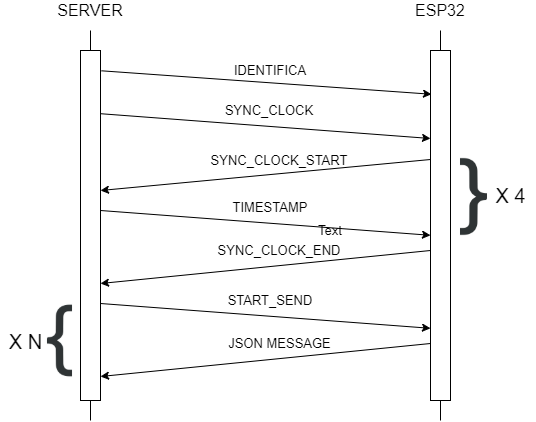

The diagram above was exported from draw.io. Its source (the exported page's mxGraphModel, read from the mxfile embedded in the PNG):
<mxGraphModel dx="1422" dy="713" grid="1" gridSize="10" guides="1" tooltips="1" connect="1" arrows="1" fold="1" page="1" pageScale="1" pageWidth="827" pageHeight="1169" math="0" shadow="0">
  <root>
    <mxCell id="0" />
    <mxCell id="1" parent="0" />
    <mxCell id="2" value="" style="endArrow=none;html=1;" edge="1" parent="1">
      <mxGeometry width="50" height="50" relative="1" as="geometry">
        <mxPoint x="160" y="500" as="sourcePoint" />
        <mxPoint x="160" y="110" as="targetPoint" />
      </mxGeometry>
    </mxCell>
    <mxCell id="3" value="" style="rounded=0;whiteSpace=wrap;html=1;" vertex="1" parent="1">
      <mxGeometry x="150" y="130" width="20" height="350" as="geometry" />
    </mxCell>
    <mxCell id="4" value="" style="endArrow=none;html=1;" edge="1" parent="1">
      <mxGeometry width="50" height="50" relative="1" as="geometry">
        <mxPoint x="510" y="500" as="sourcePoint" />
        <mxPoint x="510" y="110" as="targetPoint" />
      </mxGeometry>
    </mxCell>
    <mxCell id="5" value="" style="rounded=0;whiteSpace=wrap;html=1;" vertex="1" parent="1">
      <mxGeometry x="500" y="130" width="20" height="350" as="geometry" />
    </mxCell>
    <mxCell id="6" value="&lt;font style=&quot;font-size: 16px&quot;&gt;SERVER&lt;/font&gt;" style="text;html=1;strokeColor=none;fillColor=none;align=center;verticalAlign=middle;whiteSpace=wrap;rounded=0;" vertex="1" parent="1">
      <mxGeometry x="140" y="80" width="40" height="20" as="geometry" />
    </mxCell>
    <mxCell id="7" value="&lt;font style=&quot;font-size: 16px&quot;&gt;ESP32&lt;/font&gt;" style="text;html=1;strokeColor=none;fillColor=none;align=center;verticalAlign=middle;whiteSpace=wrap;rounded=0;" vertex="1" parent="1">
      <mxGeometry x="490" y="80" width="40" height="20" as="geometry" />
    </mxCell>
    <mxCell id="8" value="" style="endArrow=classic;html=1;exitX=1.05;exitY=0.058;exitDx=0;exitDy=0;exitPerimeter=0;entryX=0.05;entryY=0.125;entryDx=0;entryDy=0;entryPerimeter=0;" edge="1" source="3" target="5" parent="1">
      <mxGeometry width="50" height="50" relative="1" as="geometry">
        <mxPoint x="390" y="420" as="sourcePoint" />
        <mxPoint x="501" y="170" as="targetPoint" />
      </mxGeometry>
    </mxCell>
    <mxCell id="9" value="IDENTIFICA" style="text;html=1;strokeColor=none;fillColor=none;align=center;verticalAlign=middle;whiteSpace=wrap;rounded=0;fontSize=13;" vertex="1" parent="1">
      <mxGeometry x="320" y="140" width="40" height="20" as="geometry" />
    </mxCell>
    <mxCell id="10" value="" style="endArrow=classic;html=1;entryX=0.05;entryY=0.12;entryDx=0;entryDy=0;entryPerimeter=0;exitX=1.05;exitY=0.058;exitDx=0;exitDy=0;exitPerimeter=0;" edge="1" parent="1">
      <mxGeometry width="50" height="50" relative="1" as="geometry">
        <mxPoint x="170" y="193.20000000000005" as="sourcePoint" />
        <mxPoint x="500" y="218" as="targetPoint" />
      </mxGeometry>
    </mxCell>
    <mxCell id="11" value="SYNC_CLOCK" style="text;html=1;strokeColor=none;fillColor=none;align=center;verticalAlign=middle;whiteSpace=wrap;rounded=0;fontSize=13;" vertex="1" parent="1">
      <mxGeometry x="319" y="180" width="40" height="20" as="geometry" />
    </mxCell>
    <mxCell id="12" value="" style="endArrow=classic;html=1;exitX=0;exitY=0.25;exitDx=0;exitDy=0;entryX=1;entryY=0.4;entryDx=0;entryDy=0;entryPerimeter=0;" edge="1" target="3" parent="1">
      <mxGeometry width="50" height="50" relative="1" as="geometry">
        <mxPoint x="500" y="239" as="sourcePoint" />
        <mxPoint x="176" y="268.20000000000005" as="targetPoint" />
      </mxGeometry>
    </mxCell>
    <mxCell id="13" value="SYNC_CLOCK_END" style="text;html=1;strokeColor=none;fillColor=none;align=center;verticalAlign=middle;whiteSpace=wrap;rounded=0;fontSize=13;" vertex="1" parent="1">
      <mxGeometry x="329" y="320" width="40" height="20" as="geometry" />
    </mxCell>
    <mxCell id="14" value="" style="endArrow=classic;html=1;entryX=0.05;entryY=0.12;entryDx=0;entryDy=0;entryPerimeter=0;exitX=1.05;exitY=0.058;exitDx=0;exitDy=0;exitPerimeter=0;" edge="1" parent="1">
      <mxGeometry width="50" height="50" relative="1" as="geometry">
        <mxPoint x="170" y="290" as="sourcePoint" />
        <mxPoint x="500" y="314.79999999999995" as="targetPoint" />
      </mxGeometry>
    </mxCell>
    <mxCell id="15" value="TIMESTAMP" style="text;html=1;strokeColor=none;fillColor=none;align=center;verticalAlign=middle;whiteSpace=wrap;rounded=0;fontSize=13;" vertex="1" parent="1">
      <mxGeometry x="320" y="277" width="40" height="20" as="geometry" />
    </mxCell>
    <mxCell id="16" value="" style="endArrow=classic;html=1;exitX=0;exitY=0.25;exitDx=0;exitDy=0;entryX=1;entryY=0.355;entryDx=0;entryDy=0;entryPerimeter=0;" edge="1" parent="1">
      <mxGeometry width="50" height="50" relative="1" as="geometry">
        <mxPoint x="500" y="330" as="sourcePoint" />
        <mxPoint x="170" y="363" as="targetPoint" />
      </mxGeometry>
    </mxCell>
    <mxCell id="17" value="SYNC_CLOCK_START" style="text;html=1;strokeColor=none;fillColor=none;align=center;verticalAlign=middle;whiteSpace=wrap;rounded=0;fontSize=13;" vertex="1" parent="1">
      <mxGeometry x="329" y="230" width="40" height="20" as="geometry" />
    </mxCell>
    <mxCell id="18" value="JSON MESSAGE" style="text;html=1;strokeColor=none;fillColor=none;align=center;verticalAlign=middle;whiteSpace=wrap;rounded=0;fontSize=13;" vertex="1" parent="1">
      <mxGeometry x="293.5" y="413" width="111" height="20" as="geometry" />
    </mxCell>
    <mxCell id="19" value="" style="endArrow=classic;html=1;entryX=0.05;entryY=0.12;entryDx=0;entryDy=0;entryPerimeter=0;exitX=1.05;exitY=0.058;exitDx=0;exitDy=0;exitPerimeter=0;" edge="1" parent="1">
      <mxGeometry width="50" height="50" relative="1" as="geometry">
        <mxPoint x="170" y="383" as="sourcePoint" />
        <mxPoint x="500" y="407.79999999999995" as="targetPoint" />
      </mxGeometry>
    </mxCell>
    <mxCell id="20" value="START_SEND" style="text;html=1;strokeColor=none;fillColor=none;align=center;verticalAlign=middle;whiteSpace=wrap;rounded=0;fontSize=13;" vertex="1" parent="1">
      <mxGeometry x="320" y="370" width="40" height="20" as="geometry" />
    </mxCell>
    <mxCell id="21" value="" style="endArrow=classic;html=1;exitX=0;exitY=0.25;exitDx=0;exitDy=0;entryX=1;entryY=0.355;entryDx=0;entryDy=0;entryPerimeter=0;" edge="1" parent="1">
      <mxGeometry width="50" height="50" relative="1" as="geometry">
        <mxPoint x="500" y="423" as="sourcePoint" />
        <mxPoint x="170" y="456" as="targetPoint" />
      </mxGeometry>
    </mxCell>
    <mxCell id="22" value="" style="shape=image;html=1;verticalAlign=top;verticalLabelPosition=bottom;labelBackgroundColor=#ffffff;imageAspect=0;aspect=fixed;image=https://cdn4.iconfinder.com/data/icons/developer-set-3/128/sc2-128.png;fontSize=13;" vertex="1" parent="1">
      <mxGeometry x="500" y="233" width="87" height="87" as="geometry" />
    </mxCell>
    <mxCell id="23" value="" style="shape=image;html=1;verticalAlign=top;verticalLabelPosition=bottom;labelBackgroundColor=#ffffff;imageAspect=0;aspect=fixed;image=https://cdn4.iconfinder.com/data/icons/developer-set-3/128/sc1-128.png;fontSize=13;" vertex="1" parent="1">
      <mxGeometry x="89" y="380" width="81" height="81" as="geometry" />
    </mxCell>
    <mxCell id="24" value="Text" style="text;html=1;strokeColor=none;fillColor=none;align=center;verticalAlign=middle;whiteSpace=wrap;rounded=0;fontSize=13;" vertex="1" parent="1">
      <mxGeometry x="380" y="300" width="40" height="20" as="geometry" />
    </mxCell>
    <mxCell id="25" value="&lt;font style=&quot;font-size: 20px&quot;&gt;X 4&lt;/font&gt;" style="text;html=1;align=center;verticalAlign=middle;resizable=0;points=[];autosize=1;fontSize=13;" vertex="1" parent="1">
      <mxGeometry x="555" y="264.5" width="50" height="20" as="geometry" />
    </mxCell>
    <mxCell id="26" value="&lt;font style=&quot;font-size: 20px&quot;&gt;X N&lt;/font&gt;" style="text;html=1;align=center;verticalAlign=middle;resizable=0;points=[];autosize=1;fontSize=13;" vertex="1" parent="1">
      <mxGeometry x="70" y="410.5" width="50" height="20" as="geometry" />
    </mxCell>
  </root>
</mxGraphModel>